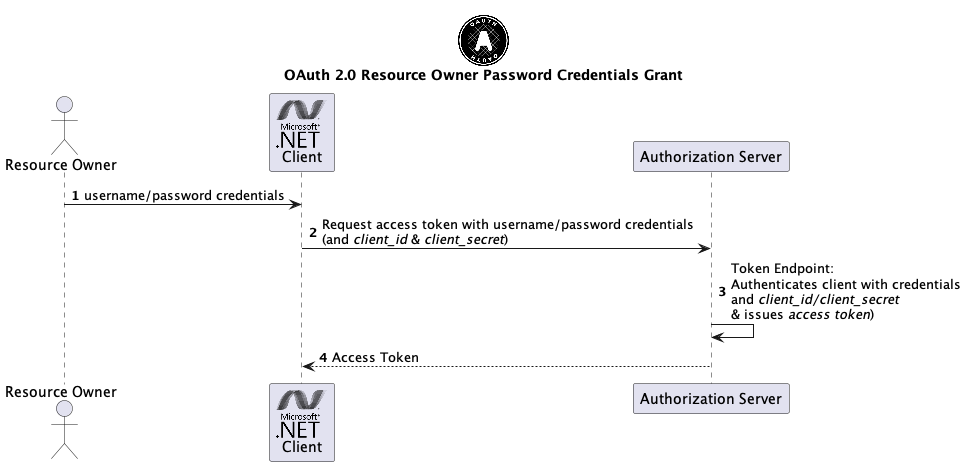

The diagram above was rendered by PlantUML. Its source (embedded in the PNG):
@startuml
'https://plantuml.com/sequence-diagram

!include <logos/oauth>
!include <logos/dotnet>

title "<$oauth>\nOAuth 2.0 Resource Owner Password Credentials Grant"

autonumber

actor "Resource Owner" as ro
participant "<$dotnet>\nClient" as client
participant "Authorization Server" as authzserver

ro -> client: username/password credentials
client -> authzserver: Request access token with username/password credentials\n(and //client_id// & //client_secret//)
authzserver -> authzserver: Token Endpoint:\nAuthenticates client with credentials\nand //client_id/client_secret//\n& issues //access token//)
client <-- authzserver: Access Token

@enduml